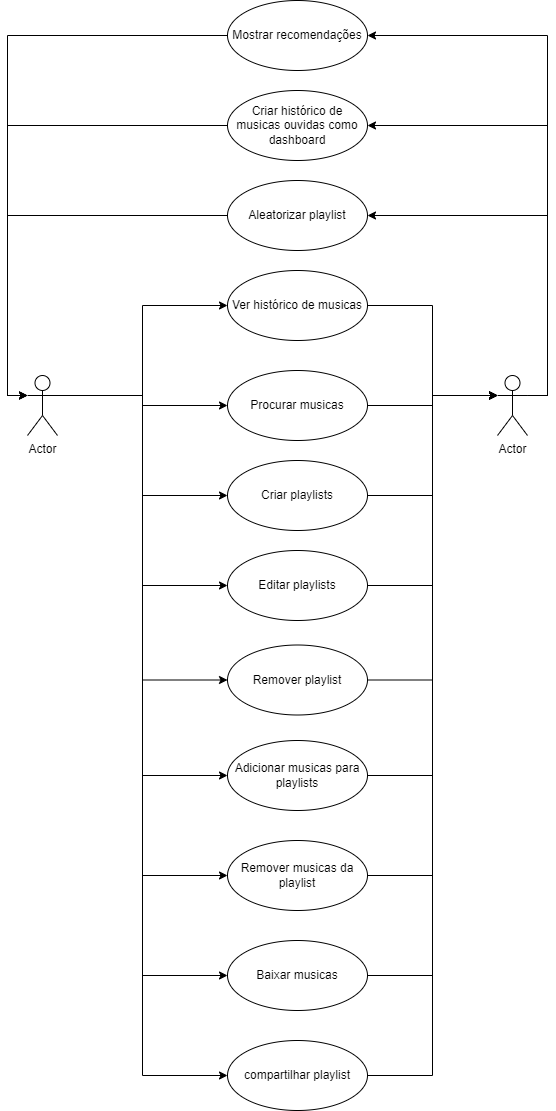

The diagram above was exported from draw.io. Its source (the exported page's mxGraphModel, read from the mxfile embedded in the PNG):
<mxGraphModel dx="12" dy="1654" grid="1" gridSize="10" guides="1" tooltips="1" connect="1" arrows="1" fold="1" page="1" pageScale="1" pageWidth="827" pageHeight="1169" math="0" shadow="0">
  <root>
    <mxCell id="0" />
    <mxCell id="1" parent="0" />
    <mxCell id="V7Mbx7prUUo6C7eUKeBp-87" style="edgeStyle=orthogonalEdgeStyle;rounded=0;orthogonalLoop=1;jettySize=auto;html=1;exitX=1;exitY=0.3333333333333333;exitDx=0;exitDy=0;exitPerimeter=0;entryX=0;entryY=0.5;entryDx=0;entryDy=0;" edge="1" parent="1" source="V7Mbx7prUUo6C7eUKeBp-67" target="V7Mbx7prUUo6C7eUKeBp-81">
      <mxGeometry relative="1" as="geometry" />
    </mxCell>
    <mxCell id="V7Mbx7prUUo6C7eUKeBp-88" style="edgeStyle=orthogonalEdgeStyle;rounded=0;orthogonalLoop=1;jettySize=auto;html=1;exitX=1;exitY=0.3333333333333333;exitDx=0;exitDy=0;exitPerimeter=0;entryX=0;entryY=0.5;entryDx=0;entryDy=0;" edge="1" parent="1" source="V7Mbx7prUUo6C7eUKeBp-67" target="V7Mbx7prUUo6C7eUKeBp-71">
      <mxGeometry relative="1" as="geometry" />
    </mxCell>
    <mxCell id="V7Mbx7prUUo6C7eUKeBp-89" style="edgeStyle=orthogonalEdgeStyle;rounded=0;orthogonalLoop=1;jettySize=auto;html=1;exitX=1;exitY=0.3333333333333333;exitDx=0;exitDy=0;exitPerimeter=0;entryX=0;entryY=0.5;entryDx=0;entryDy=0;" edge="1" parent="1" source="V7Mbx7prUUo6C7eUKeBp-67" target="V7Mbx7prUUo6C7eUKeBp-72">
      <mxGeometry relative="1" as="geometry" />
    </mxCell>
    <mxCell id="V7Mbx7prUUo6C7eUKeBp-90" style="edgeStyle=orthogonalEdgeStyle;rounded=0;orthogonalLoop=1;jettySize=auto;html=1;exitX=1;exitY=0.3333333333333333;exitDx=0;exitDy=0;exitPerimeter=0;entryX=0;entryY=0.5;entryDx=0;entryDy=0;" edge="1" parent="1" source="V7Mbx7prUUo6C7eUKeBp-67" target="V7Mbx7prUUo6C7eUKeBp-73">
      <mxGeometry relative="1" as="geometry" />
    </mxCell>
    <mxCell id="V7Mbx7prUUo6C7eUKeBp-91" style="edgeStyle=orthogonalEdgeStyle;rounded=0;orthogonalLoop=1;jettySize=auto;html=1;exitX=1;exitY=0.3333333333333333;exitDx=0;exitDy=0;exitPerimeter=0;entryX=0;entryY=0.5;entryDx=0;entryDy=0;" edge="1" parent="1" source="V7Mbx7prUUo6C7eUKeBp-67" target="V7Mbx7prUUo6C7eUKeBp-74">
      <mxGeometry relative="1" as="geometry" />
    </mxCell>
    <mxCell id="V7Mbx7prUUo6C7eUKeBp-92" style="edgeStyle=orthogonalEdgeStyle;rounded=0;orthogonalLoop=1;jettySize=auto;html=1;exitX=1;exitY=0.3333333333333333;exitDx=0;exitDy=0;exitPerimeter=0;entryX=0;entryY=0.5;entryDx=0;entryDy=0;" edge="1" parent="1" source="V7Mbx7prUUo6C7eUKeBp-67" target="V7Mbx7prUUo6C7eUKeBp-75">
      <mxGeometry relative="1" as="geometry" />
    </mxCell>
    <mxCell id="V7Mbx7prUUo6C7eUKeBp-93" style="edgeStyle=orthogonalEdgeStyle;rounded=0;orthogonalLoop=1;jettySize=auto;html=1;exitX=1;exitY=0.3333333333333333;exitDx=0;exitDy=0;exitPerimeter=0;entryX=0;entryY=0.5;entryDx=0;entryDy=0;" edge="1" parent="1" source="V7Mbx7prUUo6C7eUKeBp-67" target="V7Mbx7prUUo6C7eUKeBp-76">
      <mxGeometry relative="1" as="geometry" />
    </mxCell>
    <mxCell id="V7Mbx7prUUo6C7eUKeBp-94" style="edgeStyle=orthogonalEdgeStyle;rounded=0;orthogonalLoop=1;jettySize=auto;html=1;exitX=1;exitY=0.3333333333333333;exitDx=0;exitDy=0;exitPerimeter=0;entryX=0;entryY=0.5;entryDx=0;entryDy=0;" edge="1" parent="1" source="V7Mbx7prUUo6C7eUKeBp-67" target="V7Mbx7prUUo6C7eUKeBp-77">
      <mxGeometry relative="1" as="geometry" />
    </mxCell>
    <mxCell id="V7Mbx7prUUo6C7eUKeBp-95" style="edgeStyle=orthogonalEdgeStyle;rounded=0;orthogonalLoop=1;jettySize=auto;html=1;exitX=1;exitY=0.3333333333333333;exitDx=0;exitDy=0;exitPerimeter=0;entryX=0;entryY=0.5;entryDx=0;entryDy=0;" edge="1" parent="1" source="V7Mbx7prUUo6C7eUKeBp-67" target="V7Mbx7prUUo6C7eUKeBp-78">
      <mxGeometry relative="1" as="geometry" />
    </mxCell>
    <mxCell id="V7Mbx7prUUo6C7eUKeBp-67" value="Actor" style="shape=umlActor;verticalLabelPosition=bottom;verticalAlign=top;html=1;" vertex="1" parent="1">
      <mxGeometry x="1490" y="245" width="30" height="60" as="geometry" />
    </mxCell>
    <mxCell id="V7Mbx7prUUo6C7eUKeBp-82" style="edgeStyle=orthogonalEdgeStyle;rounded=0;orthogonalLoop=1;jettySize=auto;html=1;exitX=1;exitY=0.3333333333333333;exitDx=0;exitDy=0;exitPerimeter=0;entryX=1;entryY=0.5;entryDx=0;entryDy=0;" edge="1" parent="1" source="V7Mbx7prUUo6C7eUKeBp-68" target="V7Mbx7prUUo6C7eUKeBp-79">
      <mxGeometry relative="1" as="geometry" />
    </mxCell>
    <mxCell id="V7Mbx7prUUo6C7eUKeBp-83" style="edgeStyle=orthogonalEdgeStyle;rounded=0;orthogonalLoop=1;jettySize=auto;html=1;exitX=1;exitY=0.3333333333333333;exitDx=0;exitDy=0;exitPerimeter=0;entryX=1;entryY=0.5;entryDx=0;entryDy=0;" edge="1" parent="1" source="V7Mbx7prUUo6C7eUKeBp-68" target="V7Mbx7prUUo6C7eUKeBp-80">
      <mxGeometry relative="1" as="geometry" />
    </mxCell>
    <mxCell id="V7Mbx7prUUo6C7eUKeBp-106" style="edgeStyle=orthogonalEdgeStyle;rounded=0;orthogonalLoop=1;jettySize=auto;html=1;exitX=1;exitY=0.3333333333333333;exitDx=0;exitDy=0;exitPerimeter=0;entryX=1;entryY=0.5;entryDx=0;entryDy=0;" edge="1" parent="1" source="V7Mbx7prUUo6C7eUKeBp-68" target="V7Mbx7prUUo6C7eUKeBp-105">
      <mxGeometry relative="1" as="geometry" />
    </mxCell>
    <mxCell id="V7Mbx7prUUo6C7eUKeBp-68" value="Actor" style="shape=umlActor;verticalLabelPosition=bottom;verticalAlign=top;html=1;" vertex="1" parent="1">
      <mxGeometry x="1960" y="245" width="30" height="60" as="geometry" />
    </mxCell>
    <mxCell id="V7Mbx7prUUo6C7eUKeBp-103" style="edgeStyle=orthogonalEdgeStyle;rounded=0;orthogonalLoop=1;jettySize=auto;html=1;exitX=1;exitY=0.5;exitDx=0;exitDy=0;entryX=0;entryY=0.3333333333333333;entryDx=0;entryDy=0;entryPerimeter=0;" edge="1" parent="1" source="V7Mbx7prUUo6C7eUKeBp-71" target="V7Mbx7prUUo6C7eUKeBp-68">
      <mxGeometry relative="1" as="geometry" />
    </mxCell>
    <mxCell id="V7Mbx7prUUo6C7eUKeBp-71" value="Procurar musicas" style="ellipse;whiteSpace=wrap;html=1;" vertex="1" parent="1">
      <mxGeometry x="1690" y="240" width="140" height="70" as="geometry" />
    </mxCell>
    <mxCell id="V7Mbx7prUUo6C7eUKeBp-102" style="edgeStyle=orthogonalEdgeStyle;rounded=0;orthogonalLoop=1;jettySize=auto;html=1;exitX=1;exitY=0.5;exitDx=0;exitDy=0;entryX=0;entryY=0.3333333333333333;entryDx=0;entryDy=0;entryPerimeter=0;" edge="1" parent="1" source="V7Mbx7prUUo6C7eUKeBp-72" target="V7Mbx7prUUo6C7eUKeBp-68">
      <mxGeometry relative="1" as="geometry" />
    </mxCell>
    <mxCell id="V7Mbx7prUUo6C7eUKeBp-72" value="Criar playlists" style="ellipse;whiteSpace=wrap;html=1;" vertex="1" parent="1">
      <mxGeometry x="1690" y="330" width="140" height="70" as="geometry" />
    </mxCell>
    <mxCell id="V7Mbx7prUUo6C7eUKeBp-101" style="edgeStyle=orthogonalEdgeStyle;rounded=0;orthogonalLoop=1;jettySize=auto;html=1;exitX=1;exitY=0.5;exitDx=0;exitDy=0;entryX=0;entryY=0.3333333333333333;entryDx=0;entryDy=0;entryPerimeter=0;" edge="1" parent="1" source="V7Mbx7prUUo6C7eUKeBp-73" target="V7Mbx7prUUo6C7eUKeBp-68">
      <mxGeometry relative="1" as="geometry" />
    </mxCell>
    <mxCell id="V7Mbx7prUUo6C7eUKeBp-73" value="Editar playlists" style="ellipse;whiteSpace=wrap;html=1;" vertex="1" parent="1">
      <mxGeometry x="1690" y="420" width="140" height="70" as="geometry" />
    </mxCell>
    <mxCell id="V7Mbx7prUUo6C7eUKeBp-100" style="edgeStyle=orthogonalEdgeStyle;rounded=0;orthogonalLoop=1;jettySize=auto;html=1;exitX=1;exitY=0.5;exitDx=0;exitDy=0;entryX=0;entryY=0.3333333333333333;entryDx=0;entryDy=0;entryPerimeter=0;" edge="1" parent="1" source="V7Mbx7prUUo6C7eUKeBp-74" target="V7Mbx7prUUo6C7eUKeBp-68">
      <mxGeometry relative="1" as="geometry" />
    </mxCell>
    <mxCell id="V7Mbx7prUUo6C7eUKeBp-74" value="Remover playlist" style="ellipse;whiteSpace=wrap;html=1;" vertex="1" parent="1">
      <mxGeometry x="1690" y="514.5" width="140" height="70" as="geometry" />
    </mxCell>
    <mxCell id="V7Mbx7prUUo6C7eUKeBp-99" style="edgeStyle=orthogonalEdgeStyle;rounded=0;orthogonalLoop=1;jettySize=auto;html=1;exitX=1;exitY=0.5;exitDx=0;exitDy=0;entryX=0;entryY=0.3333333333333333;entryDx=0;entryDy=0;entryPerimeter=0;" edge="1" parent="1" source="V7Mbx7prUUo6C7eUKeBp-75" target="V7Mbx7prUUo6C7eUKeBp-68">
      <mxGeometry relative="1" as="geometry" />
    </mxCell>
    <mxCell id="V7Mbx7prUUo6C7eUKeBp-75" value="Adicionar musicas para playlists" style="ellipse;whiteSpace=wrap;html=1;" vertex="1" parent="1">
      <mxGeometry x="1690" y="610" width="140" height="70" as="geometry" />
    </mxCell>
    <mxCell id="V7Mbx7prUUo6C7eUKeBp-98" style="edgeStyle=orthogonalEdgeStyle;rounded=0;orthogonalLoop=1;jettySize=auto;html=1;exitX=1;exitY=0.5;exitDx=0;exitDy=0;entryX=0;entryY=0.3333333333333333;entryDx=0;entryDy=0;entryPerimeter=0;" edge="1" parent="1" source="V7Mbx7prUUo6C7eUKeBp-76" target="V7Mbx7prUUo6C7eUKeBp-68">
      <mxGeometry relative="1" as="geometry" />
    </mxCell>
    <mxCell id="V7Mbx7prUUo6C7eUKeBp-76" value="Remover musicas da playlist" style="ellipse;whiteSpace=wrap;html=1;" vertex="1" parent="1">
      <mxGeometry x="1690" y="710" width="140" height="70" as="geometry" />
    </mxCell>
    <mxCell id="V7Mbx7prUUo6C7eUKeBp-97" style="edgeStyle=orthogonalEdgeStyle;rounded=0;orthogonalLoop=1;jettySize=auto;html=1;exitX=1;exitY=0.5;exitDx=0;exitDy=0;entryX=0;entryY=0.3333333333333333;entryDx=0;entryDy=0;entryPerimeter=0;" edge="1" parent="1" source="V7Mbx7prUUo6C7eUKeBp-77" target="V7Mbx7prUUo6C7eUKeBp-68">
      <mxGeometry relative="1" as="geometry" />
    </mxCell>
    <mxCell id="V7Mbx7prUUo6C7eUKeBp-77" value="Baixar musicas" style="ellipse;whiteSpace=wrap;html=1;" vertex="1" parent="1">
      <mxGeometry x="1690" y="810" width="140" height="70" as="geometry" />
    </mxCell>
    <mxCell id="V7Mbx7prUUo6C7eUKeBp-96" style="edgeStyle=orthogonalEdgeStyle;rounded=0;orthogonalLoop=1;jettySize=auto;html=1;exitX=1;exitY=0.5;exitDx=0;exitDy=0;entryX=0;entryY=0.3333333333333333;entryDx=0;entryDy=0;entryPerimeter=0;" edge="1" parent="1" source="V7Mbx7prUUo6C7eUKeBp-78" target="V7Mbx7prUUo6C7eUKeBp-68">
      <mxGeometry relative="1" as="geometry" />
    </mxCell>
    <mxCell id="V7Mbx7prUUo6C7eUKeBp-78" value="compartilhar playlist" style="ellipse;whiteSpace=wrap;html=1;" vertex="1" parent="1">
      <mxGeometry x="1690" y="910" width="140" height="70" as="geometry" />
    </mxCell>
    <mxCell id="V7Mbx7prUUo6C7eUKeBp-84" style="edgeStyle=orthogonalEdgeStyle;rounded=0;orthogonalLoop=1;jettySize=auto;html=1;exitX=0;exitY=0.5;exitDx=0;exitDy=0;entryX=0;entryY=0.3333333333333333;entryDx=0;entryDy=0;entryPerimeter=0;" edge="1" parent="1" source="V7Mbx7prUUo6C7eUKeBp-79" target="V7Mbx7prUUo6C7eUKeBp-67">
      <mxGeometry relative="1" as="geometry" />
    </mxCell>
    <mxCell id="V7Mbx7prUUo6C7eUKeBp-79" value="Aleatorizar playlist" style="ellipse;whiteSpace=wrap;html=1;" vertex="1" parent="1">
      <mxGeometry x="1690" y="50" width="140" height="70" as="geometry" />
    </mxCell>
    <mxCell id="V7Mbx7prUUo6C7eUKeBp-86" style="edgeStyle=orthogonalEdgeStyle;rounded=0;orthogonalLoop=1;jettySize=auto;html=1;exitX=0;exitY=0.5;exitDx=0;exitDy=0;entryX=0;entryY=0.3333333333333333;entryDx=0;entryDy=0;entryPerimeter=0;" edge="1" parent="1" source="V7Mbx7prUUo6C7eUKeBp-80" target="V7Mbx7prUUo6C7eUKeBp-67">
      <mxGeometry relative="1" as="geometry" />
    </mxCell>
    <mxCell id="V7Mbx7prUUo6C7eUKeBp-80" value="Criar histórico de musicas ouvidas como dashboard" style="ellipse;whiteSpace=wrap;html=1;" vertex="1" parent="1">
      <mxGeometry x="1690" y="-40" width="140" height="70" as="geometry" />
    </mxCell>
    <mxCell id="V7Mbx7prUUo6C7eUKeBp-104" style="edgeStyle=orthogonalEdgeStyle;rounded=0;orthogonalLoop=1;jettySize=auto;html=1;exitX=1;exitY=0.5;exitDx=0;exitDy=0;entryX=0;entryY=0.3333333333333333;entryDx=0;entryDy=0;entryPerimeter=0;" edge="1" parent="1" source="V7Mbx7prUUo6C7eUKeBp-81" target="V7Mbx7prUUo6C7eUKeBp-68">
      <mxGeometry relative="1" as="geometry" />
    </mxCell>
    <mxCell id="V7Mbx7prUUo6C7eUKeBp-81" value="Ver histórico de musicas" style="ellipse;whiteSpace=wrap;html=1;" vertex="1" parent="1">
      <mxGeometry x="1690" y="140" width="140" height="70" as="geometry" />
    </mxCell>
    <mxCell id="V7Mbx7prUUo6C7eUKeBp-107" style="edgeStyle=orthogonalEdgeStyle;rounded=0;orthogonalLoop=1;jettySize=auto;html=1;exitX=0;exitY=0.5;exitDx=0;exitDy=0;entryX=0;entryY=0.3333333333333333;entryDx=0;entryDy=0;entryPerimeter=0;" edge="1" parent="1" source="V7Mbx7prUUo6C7eUKeBp-105" target="V7Mbx7prUUo6C7eUKeBp-67">
      <mxGeometry relative="1" as="geometry" />
    </mxCell>
    <mxCell id="V7Mbx7prUUo6C7eUKeBp-105" value="Mostrar recomendações" style="ellipse;whiteSpace=wrap;html=1;" vertex="1" parent="1">
      <mxGeometry x="1690" y="-130" width="140" height="70" as="geometry" />
    </mxCell>
  </root>
</mxGraphModel>